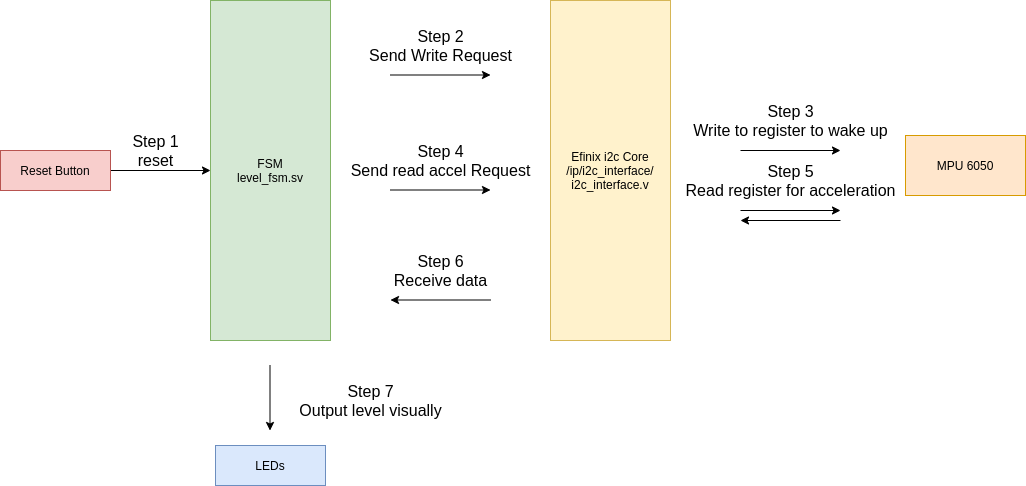

The diagram above was exported from draw.io. Its source (the exported page's mxGraphModel, read from the mxfile embedded in the PNG):
<mxGraphModel dx="2912" dy="2165" grid="1" gridSize="10" guides="1" tooltips="1" connect="1" arrows="1" fold="1" page="1" pageScale="1" pageWidth="850" pageHeight="1100" math="0" shadow="0">
  <root>
    <mxCell id="0" />
    <mxCell id="1" parent="0" />
    <mxCell id="lj3ZlH-Vsz2hmz7ZidcX-2" value="FSM&lt;br&gt;level_fsm.sv" style="rounded=0;whiteSpace=wrap;html=1;fillColor=#d5e8d4;strokeColor=#82b366;" parent="1" vertex="1">
      <mxGeometry x="-220" y="-125" width="120" height="340" as="geometry" />
    </mxCell>
    <mxCell id="lj3ZlH-Vsz2hmz7ZidcX-37" value="Efinix i2c Core&lt;br&gt;/ip/i2c_interface/&lt;br&gt;i2c_interface.v" style="rounded=0;whiteSpace=wrap;html=1;fillColor=#fff2cc;strokeColor=#d6b656;" parent="1" vertex="1">
      <mxGeometry x="120" y="-125" width="120" height="340" as="geometry" />
    </mxCell>
    <mxCell id="lj3ZlH-Vsz2hmz7ZidcX-45" value="LEDs" style="rounded=0;whiteSpace=wrap;html=1;fillColor=#dae8fc;strokeColor=#6c8ebf;" parent="1" vertex="1">
      <mxGeometry x="-215" y="320" width="110" height="40" as="geometry" />
    </mxCell>
    <mxCell id="24Ww-0EUmPj2OmloTtm2-1" style="edgeStyle=orthogonalEdgeStyle;rounded=0;orthogonalLoop=1;jettySize=auto;html=1;exitX=1;exitY=0.5;exitDx=0;exitDy=0;fontSize=9;" edge="1" parent="1" source="lj3ZlH-Vsz2hmz7ZidcX-57" target="lj3ZlH-Vsz2hmz7ZidcX-2">
      <mxGeometry relative="1" as="geometry" />
    </mxCell>
    <mxCell id="lj3ZlH-Vsz2hmz7ZidcX-57" value="Reset Button" style="rounded=0;whiteSpace=wrap;html=1;fillColor=#f8cecc;strokeColor=#b85450;" parent="1" vertex="1">
      <mxGeometry x="-430" y="25" width="110" height="40" as="geometry" />
    </mxCell>
    <mxCell id="lj3ZlH-Vsz2hmz7ZidcX-95" value="MPU 6050" style="rounded=0;whiteSpace=wrap;html=1;fillColor=#ffe6cc;strokeColor=#d79b00;" parent="1" vertex="1">
      <mxGeometry x="475" y="10" width="120" height="60" as="geometry" />
    </mxCell>
    <mxCell id="24Ww-0EUmPj2OmloTtm2-3" value="&lt;font style=&quot;font-size: 16px&quot;&gt;Step 1&lt;br&gt;reset&lt;br&gt;&lt;/font&gt;" style="text;html=1;align=center;verticalAlign=middle;resizable=0;points=[];autosize=1;strokeColor=none;fillColor=none;fontSize=9;" vertex="1" parent="1">
      <mxGeometry x="-305" y="10" width="60" height="30" as="geometry" />
    </mxCell>
    <mxCell id="24Ww-0EUmPj2OmloTtm2-4" style="edgeStyle=orthogonalEdgeStyle;rounded=0;orthogonalLoop=1;jettySize=auto;html=1;exitX=1;exitY=0.5;exitDx=0;exitDy=0;fontSize=9;" edge="1" parent="1">
      <mxGeometry relative="1" as="geometry">
        <mxPoint x="-40" y="-50.5" as="sourcePoint" />
        <mxPoint x="60" y="-50.5" as="targetPoint" />
      </mxGeometry>
    </mxCell>
    <mxCell id="24Ww-0EUmPj2OmloTtm2-5" value="&lt;font style=&quot;font-size: 16px&quot;&gt;Step 2&lt;br&gt;Send Write Request&lt;/font&gt;" style="text;html=1;align=center;verticalAlign=middle;resizable=0;points=[];autosize=1;strokeColor=none;fillColor=none;fontSize=9;" vertex="1" parent="1">
      <mxGeometry x="-70" y="-95.5" width="160" height="30" as="geometry" />
    </mxCell>
    <mxCell id="24Ww-0EUmPj2OmloTtm2-6" style="edgeStyle=orthogonalEdgeStyle;rounded=0;orthogonalLoop=1;jettySize=auto;html=1;exitX=1;exitY=0.5;exitDx=0;exitDy=0;fontSize=9;" edge="1" parent="1">
      <mxGeometry relative="1" as="geometry">
        <mxPoint x="310" y="25" as="sourcePoint" />
        <mxPoint x="410" y="25" as="targetPoint" />
      </mxGeometry>
    </mxCell>
    <mxCell id="24Ww-0EUmPj2OmloTtm2-7" value="&lt;font style=&quot;font-size: 16px&quot;&gt;Step 3&lt;br&gt;Write to register to wake up&lt;/font&gt;" style="text;html=1;align=center;verticalAlign=middle;resizable=0;points=[];autosize=1;strokeColor=none;fillColor=none;fontSize=9;" vertex="1" parent="1">
      <mxGeometry x="255" y="-20" width="210" height="30" as="geometry" />
    </mxCell>
    <mxCell id="24Ww-0EUmPj2OmloTtm2-9" style="edgeStyle=orthogonalEdgeStyle;rounded=0;orthogonalLoop=1;jettySize=auto;html=1;exitX=1;exitY=0.5;exitDx=0;exitDy=0;fontSize=9;" edge="1" parent="1">
      <mxGeometry relative="1" as="geometry">
        <mxPoint x="-40" y="64.5" as="sourcePoint" />
        <mxPoint x="60" y="64.5" as="targetPoint" />
      </mxGeometry>
    </mxCell>
    <mxCell id="24Ww-0EUmPj2OmloTtm2-10" value="&lt;font style=&quot;font-size: 16px&quot;&gt;Step 4&lt;br&gt;Send read accel Request&lt;/font&gt;" style="text;html=1;align=center;verticalAlign=middle;resizable=0;points=[];autosize=1;strokeColor=none;fillColor=none;fontSize=9;" vertex="1" parent="1">
      <mxGeometry x="-90" y="19.5" width="200" height="30" as="geometry" />
    </mxCell>
    <mxCell id="24Ww-0EUmPj2OmloTtm2-11" style="edgeStyle=orthogonalEdgeStyle;rounded=0;orthogonalLoop=1;jettySize=auto;html=1;exitX=1;exitY=0.5;exitDx=0;exitDy=0;fontSize=9;" edge="1" parent="1">
      <mxGeometry relative="1" as="geometry">
        <mxPoint x="310" y="85" as="sourcePoint" />
        <mxPoint x="410" y="85" as="targetPoint" />
      </mxGeometry>
    </mxCell>
    <mxCell id="24Ww-0EUmPj2OmloTtm2-12" value="&lt;font style=&quot;font-size: 16px&quot;&gt;Step 5&lt;br&gt;Read register for acceleration&lt;/font&gt;" style="text;html=1;align=center;verticalAlign=middle;resizable=0;points=[];autosize=1;strokeColor=none;fillColor=none;fontSize=9;" vertex="1" parent="1">
      <mxGeometry x="245" y="40" width="230" height="30" as="geometry" />
    </mxCell>
    <mxCell id="24Ww-0EUmPj2OmloTtm2-13" style="edgeStyle=orthogonalEdgeStyle;rounded=0;orthogonalLoop=1;jettySize=auto;html=1;exitX=1;exitY=0.5;exitDx=0;exitDy=0;fontSize=9;" edge="1" parent="1">
      <mxGeometry relative="1" as="geometry">
        <mxPoint x="410" y="95" as="sourcePoint" />
        <mxPoint x="310" y="95" as="targetPoint" />
      </mxGeometry>
    </mxCell>
    <mxCell id="24Ww-0EUmPj2OmloTtm2-15" style="edgeStyle=orthogonalEdgeStyle;rounded=0;orthogonalLoop=1;jettySize=auto;html=1;exitX=1;exitY=0.5;exitDx=0;exitDy=0;fontSize=9;" edge="1" parent="1">
      <mxGeometry relative="1" as="geometry">
        <mxPoint x="60" y="174.5" as="sourcePoint" />
        <mxPoint x="-40" y="174.5" as="targetPoint" />
      </mxGeometry>
    </mxCell>
    <mxCell id="24Ww-0EUmPj2OmloTtm2-16" value="&lt;font style=&quot;font-size: 16px&quot;&gt;Step 6&lt;br&gt;Receive data&lt;br&gt;&lt;/font&gt;" style="text;html=1;align=center;verticalAlign=middle;resizable=0;points=[];autosize=1;strokeColor=none;fillColor=none;fontSize=9;" vertex="1" parent="1">
      <mxGeometry x="-45" y="129.5" width="110" height="30" as="geometry" />
    </mxCell>
    <mxCell id="24Ww-0EUmPj2OmloTtm2-17" style="edgeStyle=orthogonalEdgeStyle;rounded=0;orthogonalLoop=1;jettySize=auto;html=1;fontSize=9;" edge="1" parent="1">
      <mxGeometry relative="1" as="geometry">
        <mxPoint x="-160.5" y="240" as="sourcePoint" />
        <mxPoint x="-160.5" y="305" as="targetPoint" />
      </mxGeometry>
    </mxCell>
    <mxCell id="24Ww-0EUmPj2OmloTtm2-18" value="&lt;font style=&quot;font-size: 16px&quot;&gt;Step 7&lt;br&gt;Output level visually&lt;br&gt;&lt;/font&gt;" style="text;html=1;align=center;verticalAlign=middle;resizable=0;points=[];autosize=1;strokeColor=none;fillColor=none;fontSize=9;" vertex="1" parent="1">
      <mxGeometry x="-140" y="260" width="160" height="30" as="geometry" />
    </mxCell>
  </root>
</mxGraphModel>